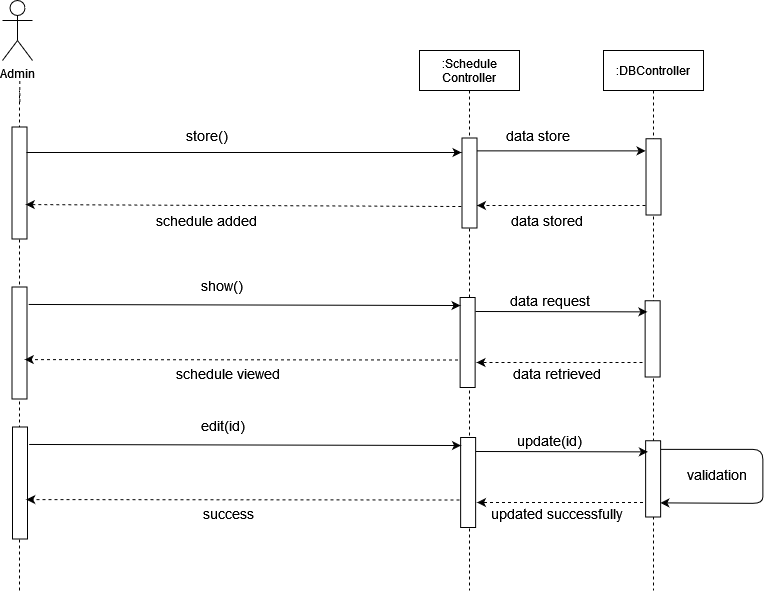

The diagram above was exported from draw.io. Its source (the exported page's mxGraphModel, read from the mxfile embedded in the PNG):
<mxGraphModel dx="1108" dy="440" grid="1" gridSize="10" guides="1" tooltips="1" connect="1" arrows="1" fold="1" page="1" pageScale="1" pageWidth="850" pageHeight="1100" math="0" shadow="0">
  <root>
    <mxCell id="0" />
    <mxCell id="1" parent="0" />
    <mxCell id="43O_uIWzfcOK6B5ozyFL-1" value="Admin" style="shape=umlActor;verticalLabelPosition=bottom;verticalAlign=top;html=1;outlineConnect=0;" vertex="1" parent="1">
      <mxGeometry x="700" y="370" width="30" height="60" as="geometry" />
    </mxCell>
    <mxCell id="43O_uIWzfcOK6B5ozyFL-2" value="" style="endArrow=none;dashed=1;html=1;startArrow=none;" edge="1" parent="1">
      <mxGeometry width="50" height="50" relative="1" as="geometry">
        <mxPoint x="717.3483870967743" y="471.5" as="sourcePoint" />
        <mxPoint x="717.25" y="450" as="targetPoint" />
      </mxGeometry>
    </mxCell>
    <mxCell id="43O_uIWzfcOK6B5ozyFL-6" value="" style="endArrow=none;dashed=1;html=1;startArrow=none;" edge="1" parent="1">
      <mxGeometry width="50" height="50" relative="1" as="geometry">
        <mxPoint x="717" y="960" as="sourcePoint" />
        <mxPoint x="717" y="460" as="targetPoint" />
      </mxGeometry>
    </mxCell>
    <mxCell id="43O_uIWzfcOK6B5ozyFL-7" value=":Schedule&#10;Controller" style="shape=umlLifeline;perimeter=lifelinePerimeter;container=1;collapsible=0;recursiveResize=0;rounded=0;shadow=0;strokeWidth=1;" vertex="1" parent="1">
      <mxGeometry x="1117" y="420" width="100" height="540" as="geometry" />
    </mxCell>
    <mxCell id="43O_uIWzfcOK6B5ozyFL-8" value="" style="endArrow=classic;html=1;rounded=0;exitX=0.143;exitY=0.029;exitDx=0;exitDy=0;exitPerimeter=0;entryX=0.095;entryY=1.145;entryDx=0;entryDy=0;entryPerimeter=0;" edge="1" parent="43O_uIWzfcOK6B5ozyFL-7" source="43O_uIWzfcOK6B5ozyFL-18">
      <mxGeometry width="50" height="50" relative="1" as="geometry">
        <mxPoint x="-138.25499999999988" y="100.88" as="sourcePoint" />
        <mxPoint x="226.07000000000016" y="100.37875000000008" as="targetPoint" />
      </mxGeometry>
    </mxCell>
    <mxCell id="43O_uIWzfcOK6B5ozyFL-9" value="" style="endArrow=classic;html=1;dashed=1;entryX=0.75;entryY=0;entryDx=0;entryDy=0;" edge="1" parent="43O_uIWzfcOK6B5ozyFL-7" target="43O_uIWzfcOK6B5ozyFL-18">
      <mxGeometry width="50" height="50" relative="1" as="geometry">
        <mxPoint x="226" y="155" as="sourcePoint" />
        <mxPoint x="-138.99500000000012" y="152.29449999999986" as="targetPoint" />
      </mxGeometry>
    </mxCell>
    <mxCell id="43O_uIWzfcOK6B5ozyFL-10" value="" style="rounded=0;whiteSpace=wrap;html=1;rotation=90;" vertex="1" parent="43O_uIWzfcOK6B5ozyFL-7">
      <mxGeometry x="3.1299999999999955" y="284.5" width="90" height="15" as="geometry" />
    </mxCell>
    <mxCell id="43O_uIWzfcOK6B5ozyFL-18" value="" style="rounded=0;whiteSpace=wrap;html=1;rotation=90;" vertex="1" parent="1">
      <mxGeometry x="1122" y="545" width="90" height="15" as="geometry" />
    </mxCell>
    <mxCell id="43O_uIWzfcOK6B5ozyFL-19" value="" style="rounded=0;whiteSpace=wrap;html=1;rotation=90;" vertex="1" parent="1">
      <mxGeometry x="661" y="545" width="112" height="15" as="geometry" />
    </mxCell>
    <mxCell id="43O_uIWzfcOK6B5ozyFL-20" value="&lt;font style=&quot;font-size: 14px&quot;&gt;schedule added&lt;br&gt;&lt;/font&gt;" style="text;html=1;strokeColor=none;fillColor=none;align=center;verticalAlign=middle;whiteSpace=wrap;rounded=0;" vertex="1" parent="1">
      <mxGeometry x="820" y="580" width="170" height="20" as="geometry" />
    </mxCell>
    <mxCell id="43O_uIWzfcOK6B5ozyFL-21" value="" style="endArrow=classic;html=1;" edge="1" parent="1">
      <mxGeometry width="50" height="50" relative="1" as="geometry">
        <mxPoint x="724" y="522" as="sourcePoint" />
        <mxPoint x="1159" y="522" as="targetPoint" />
      </mxGeometry>
    </mxCell>
    <mxCell id="43O_uIWzfcOK6B5ozyFL-22" value="" style="endArrow=classic;html=1;dashed=1;entryX=0.447;entryY=0.283;entryDx=0;entryDy=0;entryPerimeter=0;exitX=0.661;exitY=1.049;exitDx=0;exitDy=0;exitPerimeter=0;" edge="1" parent="1">
      <mxGeometry width="50" height="50" relative="1" as="geometry">
        <mxPoint x="1158.765" y="575.9899999999999" as="sourcePoint" />
        <mxPoint x="723.2549999999999" y="574.0545" as="targetPoint" />
      </mxGeometry>
    </mxCell>
    <mxCell id="43O_uIWzfcOK6B5ozyFL-23" value="&lt;div&gt;&lt;font style=&quot;font-size: 14px&quot;&gt;store()&lt;/font&gt;&lt;/div&gt;" style="text;html=1;strokeColor=none;fillColor=none;align=center;verticalAlign=middle;whiteSpace=wrap;rounded=0;" vertex="1" parent="1">
      <mxGeometry x="885" y="495" width="40" height="20" as="geometry" />
    </mxCell>
    <mxCell id="43O_uIWzfcOK6B5ozyFL-24" value="" style="rounded=0;whiteSpace=wrap;html=1;rotation=90;" vertex="1" parent="1">
      <mxGeometry x="661" y="705" width="112" height="15" as="geometry" />
    </mxCell>
    <mxCell id="43O_uIWzfcOK6B5ozyFL-25" value="&lt;font style=&quot;font-size: 14px&quot;&gt;&lt;font style=&quot;font-size: 14px&quot;&gt;schedule &lt;/font&gt;viewed&lt;/font&gt;" style="text;html=1;strokeColor=none;fillColor=none;align=center;verticalAlign=middle;whiteSpace=wrap;rounded=0;" vertex="1" parent="1">
      <mxGeometry x="841" y="732.88" width="170" height="20" as="geometry" />
    </mxCell>
    <mxCell id="43O_uIWzfcOK6B5ozyFL-26" value="" style="endArrow=classic;html=1;exitX=0.147;exitY=-0.244;exitDx=0;exitDy=0;exitPerimeter=0;entryX=0.078;entryY=0.775;entryDx=0;entryDy=0;entryPerimeter=0;" edge="1" parent="1">
      <mxGeometry width="50" height="50" relative="1" as="geometry">
        <mxPoint x="726.1600000000001" y="673.9639999999998" as="sourcePoint" />
        <mxPoint x="1158.005" y="675.02" as="targetPoint" />
      </mxGeometry>
    </mxCell>
    <mxCell id="43O_uIWzfcOK6B5ozyFL-27" value="" style="endArrow=classic;html=1;dashed=1;entryX=0.447;entryY=0.283;entryDx=0;entryDy=0;entryPerimeter=0;exitX=0.65;exitY=1.142;exitDx=0;exitDy=0;exitPerimeter=0;" edge="1" parent="1">
      <mxGeometry width="50" height="50" relative="1" as="geometry">
        <mxPoint x="1155.5" y="729.5" as="sourcePoint" />
        <mxPoint x="722.2549999999999" y="729.0545" as="targetPoint" />
      </mxGeometry>
    </mxCell>
    <mxCell id="43O_uIWzfcOK6B5ozyFL-28" value="&lt;div&gt;&lt;font style=&quot;font-size: 14px&quot;&gt;show()&lt;/font&gt;&lt;/div&gt;" style="text;html=1;strokeColor=none;fillColor=none;align=center;verticalAlign=middle;whiteSpace=wrap;rounded=0;" vertex="1" parent="1">
      <mxGeometry x="900" y="645" width="40" height="20" as="geometry" />
    </mxCell>
    <mxCell id="43O_uIWzfcOK6B5ozyFL-29" value=":DBController" style="shape=umlLifeline;perimeter=lifelinePerimeter;container=1;collapsible=0;recursiveResize=0;rounded=0;shadow=0;strokeWidth=1;" vertex="1" parent="1">
      <mxGeometry x="1301" y="420" width="100" height="540" as="geometry" />
    </mxCell>
    <mxCell id="43O_uIWzfcOK6B5ozyFL-31" value="" style="rounded=0;whiteSpace=wrap;html=1;rotation=90;" vertex="1" parent="43O_uIWzfcOK6B5ozyFL-29">
      <mxGeometry x="11" y="280.88" width="76.25" height="15" as="geometry" />
    </mxCell>
    <mxCell id="43O_uIWzfcOK6B5ozyFL-33" value="" style="rounded=0;whiteSpace=wrap;html=1;rotation=90;" vertex="1" parent="1">
      <mxGeometry x="1312.88" y="538.88" width="76.25" height="15" as="geometry" />
    </mxCell>
    <mxCell id="43O_uIWzfcOK6B5ozyFL-34" value="&lt;div&gt;&lt;font style=&quot;font-size: 14px&quot;&gt;data store&lt;/font&gt;&lt;font style=&quot;font-size: 14px&quot;&gt;d&lt;/font&gt;&lt;/div&gt;" style="text;html=1;strokeColor=none;fillColor=none;align=center;verticalAlign=middle;whiteSpace=wrap;rounded=0;" vertex="1" parent="1">
      <mxGeometry x="1176.75" y="580" width="134.75" height="20" as="geometry" />
    </mxCell>
    <mxCell id="43O_uIWzfcOK6B5ozyFL-35" value="&lt;div&gt;&lt;font style=&quot;font-size: 14px&quot;&gt;data store&lt;br&gt;&lt;/font&gt;&lt;/div&gt;" style="text;html=1;strokeColor=none;fillColor=none;align=center;verticalAlign=middle;whiteSpace=wrap;rounded=0;" vertex="1" parent="1">
      <mxGeometry x="1161" y="495" width="150.5" height="20" as="geometry" />
    </mxCell>
    <mxCell id="43O_uIWzfcOK6B5ozyFL-36" value="" style="endArrow=classic;html=1;rounded=0;entryX=0.172;entryY=1.175;entryDx=0;entryDy=0;entryPerimeter=0;" edge="1" parent="1">
      <mxGeometry width="50" height="50" relative="1" as="geometry">
        <mxPoint x="1173" y="681" as="sourcePoint" />
        <mxPoint x="1344.8799999999997" y="681.3700000000001" as="targetPoint" />
      </mxGeometry>
    </mxCell>
    <mxCell id="43O_uIWzfcOK6B5ozyFL-37" value="" style="endArrow=classic;html=1;dashed=1;" edge="1" parent="1">
      <mxGeometry width="50" height="50" relative="1" as="geometry">
        <mxPoint x="1340" y="732" as="sourcePoint" />
        <mxPoint x="1174" y="732" as="targetPoint" />
      </mxGeometry>
    </mxCell>
    <mxCell id="43O_uIWzfcOK6B5ozyFL-38" value="&lt;div&gt;&lt;font style=&quot;font-size: 14px&quot;&gt;data request&lt;/font&gt;&lt;/div&gt;" style="text;html=1;strokeColor=none;fillColor=none;align=center;verticalAlign=middle;whiteSpace=wrap;rounded=0;" vertex="1" parent="1">
      <mxGeometry x="1171.87" y="659.88" width="150.5" height="20" as="geometry" />
    </mxCell>
    <mxCell id="43O_uIWzfcOK6B5ozyFL-39" value="&lt;div&gt;&lt;font style=&quot;font-size: 14px&quot;&gt;data retrieved&lt;br&gt;&lt;/font&gt;&lt;/div&gt;" style="text;html=1;strokeColor=none;fillColor=none;align=center;verticalAlign=middle;whiteSpace=wrap;rounded=0;" vertex="1" parent="1">
      <mxGeometry x="1187.62" y="732.88" width="134.75" height="20" as="geometry" />
    </mxCell>
    <mxCell id="43O_uIWzfcOK6B5ozyFL-50" value="" style="rounded=0;whiteSpace=wrap;html=1;rotation=90;" vertex="1" parent="1">
      <mxGeometry x="1120.63" y="844.5" width="90" height="15" as="geometry" />
    </mxCell>
    <mxCell id="43O_uIWzfcOK6B5ozyFL-51" value="" style="rounded=0;whiteSpace=wrap;html=1;rotation=90;" vertex="1" parent="1">
      <mxGeometry x="661.5" y="845" width="112" height="15" as="geometry" />
    </mxCell>
    <mxCell id="43O_uIWzfcOK6B5ozyFL-52" value="&lt;font style=&quot;font-size: 14px&quot;&gt;success&lt;/font&gt;" style="text;html=1;strokeColor=none;fillColor=none;align=center;verticalAlign=middle;whiteSpace=wrap;rounded=0;" vertex="1" parent="1">
      <mxGeometry x="841" y="872.8800000000001" width="170" height="20" as="geometry" />
    </mxCell>
    <mxCell id="43O_uIWzfcOK6B5ozyFL-53" value="" style="endArrow=classic;html=1;exitX=0.147;exitY=-0.244;exitDx=0;exitDy=0;exitPerimeter=0;entryX=0.078;entryY=0.775;entryDx=0;entryDy=0;entryPerimeter=0;" edge="1" parent="1">
      <mxGeometry width="50" height="50" relative="1" as="geometry">
        <mxPoint x="726.66" y="813.9639999999998" as="sourcePoint" />
        <mxPoint x="1158.505" y="815.02" as="targetPoint" />
      </mxGeometry>
    </mxCell>
    <mxCell id="43O_uIWzfcOK6B5ozyFL-54" value="" style="endArrow=classic;html=1;dashed=1;entryX=0.447;entryY=0.283;entryDx=0;entryDy=0;entryPerimeter=0;exitX=0.65;exitY=1.142;exitDx=0;exitDy=0;exitPerimeter=0;" edge="1" parent="1">
      <mxGeometry width="50" height="50" relative="1" as="geometry">
        <mxPoint x="1157" y="869.5" as="sourcePoint" />
        <mxPoint x="723.7549999999998" y="869.0545000000002" as="targetPoint" />
      </mxGeometry>
    </mxCell>
    <mxCell id="43O_uIWzfcOK6B5ozyFL-55" value="&lt;div&gt;&lt;font style=&quot;font-size: 14px&quot;&gt;edit(id)&lt;/font&gt;&lt;/div&gt;" style="text;html=1;strokeColor=none;fillColor=none;align=center;verticalAlign=middle;whiteSpace=wrap;rounded=0;" vertex="1" parent="1">
      <mxGeometry x="901" y="785" width="40" height="20" as="geometry" />
    </mxCell>
    <mxCell id="43O_uIWzfcOK6B5ozyFL-56" value="" style="rounded=0;whiteSpace=wrap;html=1;rotation=90;" vertex="1" parent="1">
      <mxGeometry x="1312.5" y="840.8800000000001" width="76.25" height="15" as="geometry" />
    </mxCell>
    <mxCell id="43O_uIWzfcOK6B5ozyFL-57" value="" style="endArrow=classic;html=1;rounded=0;entryX=0.172;entryY=1.175;entryDx=0;entryDy=0;entryPerimeter=0;" edge="1" parent="1">
      <mxGeometry width="50" height="50" relative="1" as="geometry">
        <mxPoint x="1173.5" y="821" as="sourcePoint" />
        <mxPoint x="1345.3799999999997" y="821.3700000000001" as="targetPoint" />
      </mxGeometry>
    </mxCell>
    <mxCell id="43O_uIWzfcOK6B5ozyFL-58" value="" style="endArrow=classic;html=1;dashed=1;" edge="1" parent="1">
      <mxGeometry width="50" height="50" relative="1" as="geometry">
        <mxPoint x="1340.5000000000005" y="872" as="sourcePoint" />
        <mxPoint x="1174.5" y="872" as="targetPoint" />
      </mxGeometry>
    </mxCell>
    <mxCell id="43O_uIWzfcOK6B5ozyFL-59" value="&lt;div&gt;&lt;font style=&quot;font-size: 14px&quot;&gt;update(id)&lt;br&gt;&lt;/font&gt;&lt;/div&gt;" style="text;html=1;strokeColor=none;fillColor=none;align=center;verticalAlign=middle;whiteSpace=wrap;rounded=0;" vertex="1" parent="1">
      <mxGeometry x="1172.37" y="799.88" width="150.5" height="20" as="geometry" />
    </mxCell>
    <mxCell id="43O_uIWzfcOK6B5ozyFL-60" value="&lt;div&gt;&lt;font style=&quot;font-size: 14px&quot;&gt;updated successfully&lt;br&gt;&lt;/font&gt;&lt;/div&gt;" style="text;html=1;strokeColor=none;fillColor=none;align=center;verticalAlign=middle;whiteSpace=wrap;rounded=0;" vertex="1" parent="1">
      <mxGeometry x="1188.12" y="872.8800000000001" width="134.75" height="20" as="geometry" />
    </mxCell>
    <mxCell id="43O_uIWzfcOK6B5ozyFL-61" value="&lt;font style=&quot;font-size: 14px&quot;&gt;&lt;span style=&quot;white-space: pre&quot;&gt;validation&lt;/span&gt;&lt;/font&gt;" style="text;html=1;strokeColor=none;fillColor=none;align=center;verticalAlign=middle;whiteSpace=wrap;rounded=0;" vertex="1" parent="1">
      <mxGeometry x="1395.37" y="833.88" width="40" height="20" as="geometry" />
    </mxCell>
    <mxCell id="43O_uIWzfcOK6B5ozyFL-62" value="" style="endArrow=classic;html=1;entryX=0.75;entryY=0;entryDx=0;entryDy=0;" edge="1" parent="1">
      <mxGeometry width="50" height="50" relative="1" as="geometry">
        <mxPoint x="1358.37" y="818.88" as="sourcePoint" />
        <mxPoint x="1357.87" y="872.3800000000001" as="targetPoint" />
        <Array as="points">
          <mxPoint x="1460.37" y="818.88" />
          <mxPoint x="1460.37" y="849.8800000000001" />
          <mxPoint x="1460.37" y="872.8800000000001" />
        </Array>
      </mxGeometry>
    </mxCell>
  </root>
</mxGraphModel>